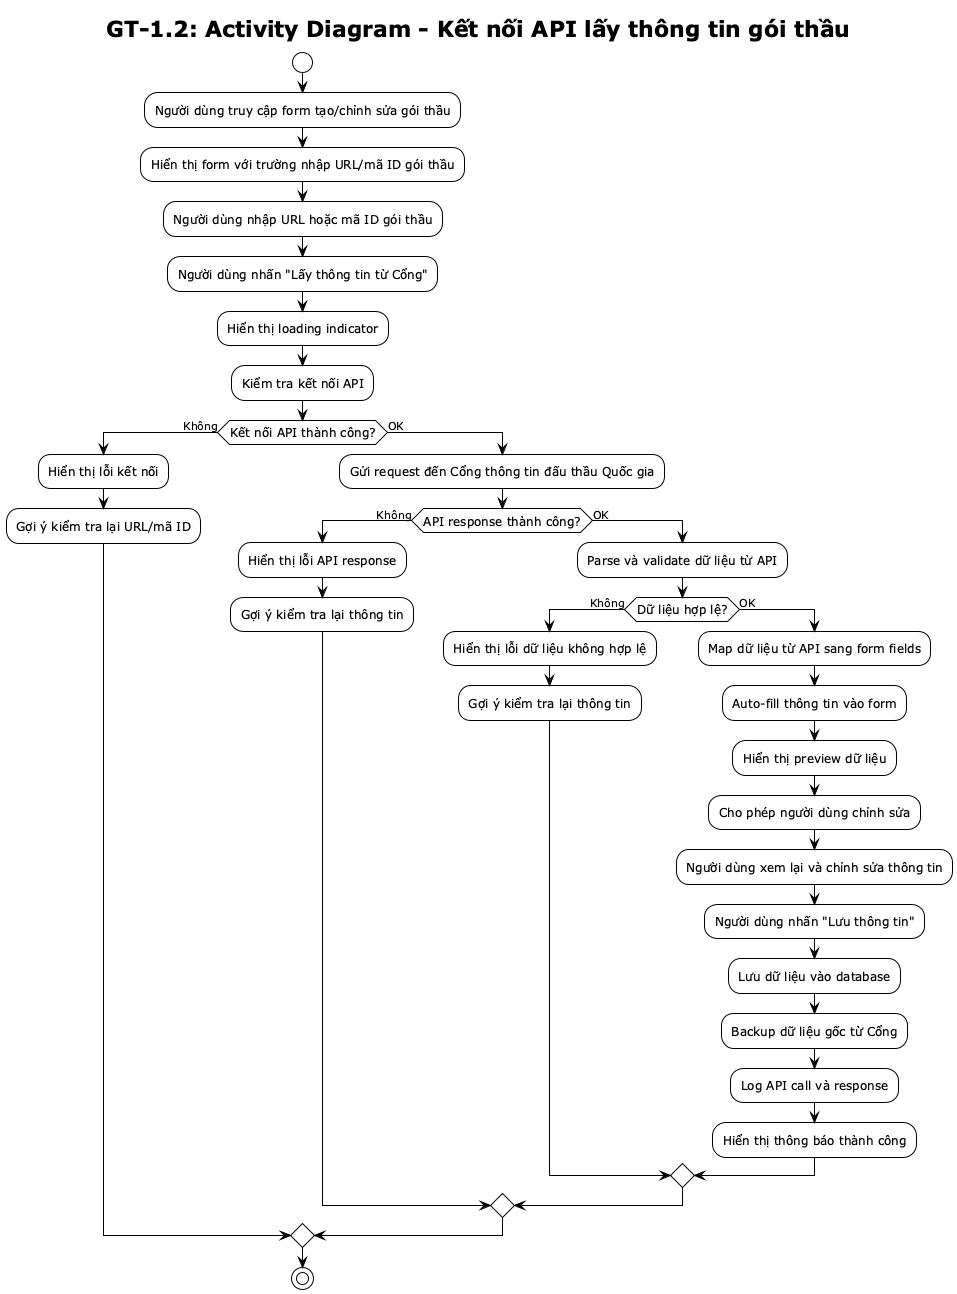

The diagram above was rendered by PlantUML. Its source (embedded in the PNG):
@startuml GT-1.2 Activity Diagram
!theme plain
skinparam activityFontSize 12

title GT-1.2: Activity Diagram - Kết nối API lấy thông tin gói thầu

start

:Người dùng truy cập form tạo/chỉnh sửa gói thầu;

:Hiển thị form với trường nhập URL/mã ID gói thầu;

:Người dùng nhập URL hoặc mã ID gói thầu;

:Người dùng nhấn "Lấy thông tin từ Cổng";

:Hiển thị loading indicator;

:Kiểm tra kết nối API;

if (Kết nối API thành công?) then (Không)
    :Hiển thị lỗi kết nối;
    :Gợi ý kiểm tra lại URL/mã ID;
else (OK)
    :Gửi request đến Cổng thông tin đấu thầu Quốc gia;
    
    if (API response thành công?) then (Không)
        :Hiển thị lỗi API response;
        :Gợi ý kiểm tra lại thông tin;
    else (OK)
        :Parse và validate dữ liệu từ API;
        
        if (Dữ liệu hợp lệ?) then (Không)
            :Hiển thị lỗi dữ liệu không hợp lệ;
            :Gợi ý kiểm tra lại thông tin;
        else (OK)
            :Map dữ liệu từ API sang form fields;
            :Auto-fill thông tin vào form;
            :Hiển thị preview dữ liệu;
            :Cho phép người dùng chỉnh sửa;
            
            :Người dùng xem lại và chỉnh sửa thông tin;
            :Người dùng nhấn "Lưu thông tin";
            
            :Lưu dữ liệu vào database;
            :Backup dữ liệu gốc từ Cổng;
            :Log API call và response;
            :Hiển thị thông báo thành công;
        endif
    endif
endif

stop

@enduml